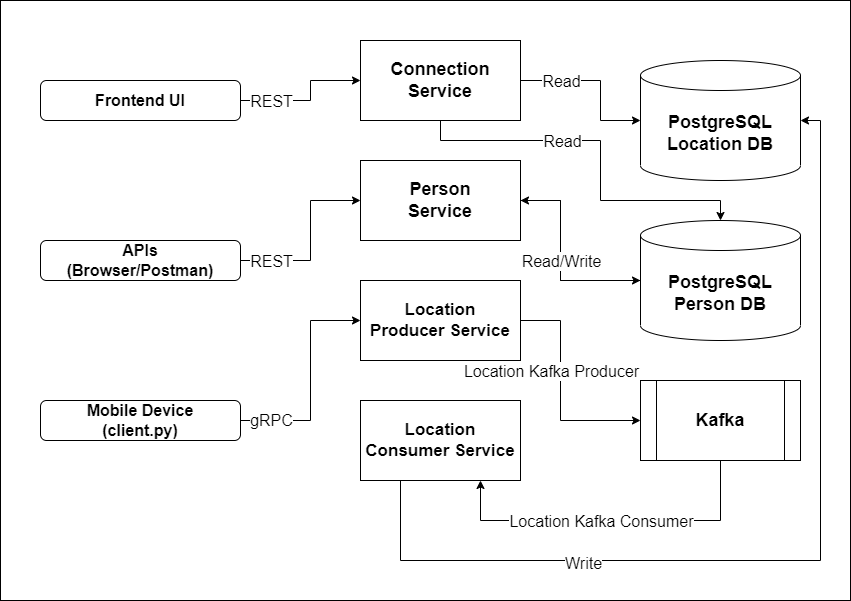

The diagram above was exported from draw.io. Its source (the exported page's mxGraphModel, read from the mxfile embedded in the PNG):
<mxGraphModel dx="1038" dy="571" grid="1" gridSize="10" guides="1" tooltips="1" connect="1" arrows="1" fold="1" page="1" pageScale="1" pageWidth="850" pageHeight="1100" math="0" shadow="0">
  <root>
    <mxCell id="0" />
    <mxCell id="1" parent="0" />
    <mxCell id="TPGmoA_VoGjHYOTGzC3O-45" value="" style="rounded=0;whiteSpace=wrap;html=1;fontSize=16;" vertex="1" parent="1">
      <mxGeometry width="850" height="600" as="geometry" />
    </mxCell>
    <mxCell id="TPGmoA_VoGjHYOTGzC3O-46" style="edgeStyle=orthogonalEdgeStyle;rounded=0;orthogonalLoop=1;jettySize=auto;html=1;fontSize=18;entryX=0;entryY=0.5;entryDx=0;entryDy=0;" edge="1" parent="1" source="TPGmoA_VoGjHYOTGzC3O-48" target="TPGmoA_VoGjHYOTGzC3O-64">
      <mxGeometry relative="1" as="geometry">
        <mxPoint x="290" y="330" as="targetPoint" />
        <Array as="points">
          <mxPoint x="310" y="420" />
          <mxPoint x="310" y="320" />
        </Array>
      </mxGeometry>
    </mxCell>
    <mxCell id="TPGmoA_VoGjHYOTGzC3O-47" value="gRPC" style="edgeLabel;html=1;align=center;verticalAlign=middle;resizable=0;points=[];fontSize=16;" vertex="1" connectable="0" parent="TPGmoA_VoGjHYOTGzC3O-46">
      <mxGeometry x="-0.5055" y="1" relative="1" as="geometry">
        <mxPoint x="-24" as="offset" />
      </mxGeometry>
    </mxCell>
    <mxCell id="TPGmoA_VoGjHYOTGzC3O-48" value="&lt;b style=&quot;font-size: 16px;&quot;&gt;Mobile Device&lt;br&gt;(client.py)&lt;/b&gt;" style="rounded=1;whiteSpace=wrap;html=1;" vertex="1" parent="1">
      <mxGeometry x="40" y="400" width="200" height="40" as="geometry" />
    </mxCell>
    <mxCell id="TPGmoA_VoGjHYOTGzC3O-49" style="edgeStyle=orthogonalEdgeStyle;rounded=0;orthogonalLoop=1;jettySize=auto;html=1;fontSize=18;" edge="1" parent="1" source="TPGmoA_VoGjHYOTGzC3O-50" target="TPGmoA_VoGjHYOTGzC3O-61">
      <mxGeometry relative="1" as="geometry">
        <Array as="points">
          <mxPoint x="310" y="260" />
          <mxPoint x="310" y="200" />
        </Array>
      </mxGeometry>
    </mxCell>
    <mxCell id="TPGmoA_VoGjHYOTGzC3O-50" value="&lt;b style=&quot;font-size: 16px;&quot;&gt;APIs&lt;br&gt;(Browser/Postman)&lt;/b&gt;" style="rounded=1;whiteSpace=wrap;html=1;" vertex="1" parent="1">
      <mxGeometry x="40" y="240" width="200" height="40" as="geometry" />
    </mxCell>
    <mxCell id="TPGmoA_VoGjHYOTGzC3O-51" style="edgeStyle=orthogonalEdgeStyle;rounded=0;orthogonalLoop=1;jettySize=auto;html=1;fontSize=18;" edge="1" parent="1" source="TPGmoA_VoGjHYOTGzC3O-54" target="TPGmoA_VoGjHYOTGzC3O-59">
      <mxGeometry relative="1" as="geometry">
        <Array as="points">
          <mxPoint x="310" y="100" />
          <mxPoint x="310" y="80" />
        </Array>
      </mxGeometry>
    </mxCell>
    <mxCell id="TPGmoA_VoGjHYOTGzC3O-52" value="&lt;font style=&quot;font-size: 16px;&quot;&gt;REST&lt;/font&gt;" style="edgeLabel;html=1;align=center;verticalAlign=middle;resizable=0;points=[];fontSize=18;" vertex="1" connectable="0" parent="TPGmoA_VoGjHYOTGzC3O-51">
      <mxGeometry x="-0.3657" relative="1" as="geometry">
        <mxPoint x="-14" as="offset" />
      </mxGeometry>
    </mxCell>
    <mxCell id="TPGmoA_VoGjHYOTGzC3O-53" value="&lt;font style=&quot;font-size: 16px;&quot;&gt;REST&lt;/font&gt;" style="edgeLabel;html=1;align=center;verticalAlign=middle;resizable=0;points=[];fontSize=18;" vertex="1" connectable="0" parent="TPGmoA_VoGjHYOTGzC3O-51">
      <mxGeometry x="-0.3657" relative="1" as="geometry">
        <mxPoint x="-14" y="160" as="offset" />
      </mxGeometry>
    </mxCell>
    <mxCell id="TPGmoA_VoGjHYOTGzC3O-54" value="&lt;b&gt;&lt;font style=&quot;font-size: 16px;&quot;&gt;Frontend UI&lt;/font&gt;&lt;/b&gt;" style="rounded=1;whiteSpace=wrap;html=1;" vertex="1" parent="1">
      <mxGeometry x="40" y="80" width="200" height="40" as="geometry" />
    </mxCell>
    <mxCell id="TPGmoA_VoGjHYOTGzC3O-55" style="edgeStyle=orthogonalEdgeStyle;rounded=0;orthogonalLoop=1;jettySize=auto;html=1;fontSize=18;" edge="1" parent="1" source="TPGmoA_VoGjHYOTGzC3O-59" target="TPGmoA_VoGjHYOTGzC3O-74">
      <mxGeometry relative="1" as="geometry">
        <Array as="points">
          <mxPoint x="600" y="80" />
          <mxPoint x="600" y="120" />
        </Array>
      </mxGeometry>
    </mxCell>
    <mxCell id="TPGmoA_VoGjHYOTGzC3O-56" value="Read" style="edgeLabel;html=1;align=center;verticalAlign=middle;resizable=0;points=[];fontSize=16;" vertex="1" connectable="0" parent="TPGmoA_VoGjHYOTGzC3O-55">
      <mxGeometry x="-0.3325" y="-2" relative="1" as="geometry">
        <mxPoint x="-13" y="-2" as="offset" />
      </mxGeometry>
    </mxCell>
    <mxCell id="TPGmoA_VoGjHYOTGzC3O-57" style="edgeStyle=orthogonalEdgeStyle;rounded=0;orthogonalLoop=1;jettySize=auto;html=1;fontSize=18;" edge="1" parent="1" source="TPGmoA_VoGjHYOTGzC3O-59" target="TPGmoA_VoGjHYOTGzC3O-73">
      <mxGeometry relative="1" as="geometry">
        <Array as="points">
          <mxPoint x="440" y="140" />
          <mxPoint x="600" y="140" />
          <mxPoint x="600" y="200" />
          <mxPoint x="720" y="200" />
        </Array>
      </mxGeometry>
    </mxCell>
    <mxCell id="TPGmoA_VoGjHYOTGzC3O-58" value="Read" style="edgeLabel;html=1;align=center;verticalAlign=middle;resizable=0;points=[];fontSize=16;" vertex="1" connectable="0" parent="TPGmoA_VoGjHYOTGzC3O-57">
      <mxGeometry x="-0.2558" y="-3" relative="1" as="geometry">
        <mxPoint y="-3" as="offset" />
      </mxGeometry>
    </mxCell>
    <mxCell id="TPGmoA_VoGjHYOTGzC3O-59" value="&lt;b style=&quot;font-size: 18px;&quot;&gt;Connection&lt;br&gt;Service&lt;/b&gt;" style="rounded=0;whiteSpace=wrap;html=1;" vertex="1" parent="1">
      <mxGeometry x="360" y="40" width="160" height="80" as="geometry" />
    </mxCell>
    <mxCell id="TPGmoA_VoGjHYOTGzC3O-60" style="edgeStyle=orthogonalEdgeStyle;rounded=0;orthogonalLoop=1;jettySize=auto;html=1;entryX=0;entryY=0.5;entryDx=0;entryDy=0;entryPerimeter=0;fontSize=18;" edge="1" parent="1" source="TPGmoA_VoGjHYOTGzC3O-61" target="TPGmoA_VoGjHYOTGzC3O-73">
      <mxGeometry relative="1" as="geometry">
        <Array as="points">
          <mxPoint x="560" y="200" />
          <mxPoint x="560" y="280" />
        </Array>
      </mxGeometry>
    </mxCell>
    <mxCell id="TPGmoA_VoGjHYOTGzC3O-61" value="&lt;b style=&quot;font-size: 18px;&quot;&gt;Person&lt;br&gt;Service&lt;/b&gt;" style="rounded=0;whiteSpace=wrap;html=1;" vertex="1" parent="1">
      <mxGeometry x="360" y="160" width="160" height="80" as="geometry" />
    </mxCell>
    <mxCell id="TPGmoA_VoGjHYOTGzC3O-62" style="edgeStyle=orthogonalEdgeStyle;rounded=0;orthogonalLoop=1;jettySize=auto;html=1;entryX=0;entryY=0.5;entryDx=0;entryDy=0;fontSize=18;" edge="1" parent="1" source="TPGmoA_VoGjHYOTGzC3O-64" target="TPGmoA_VoGjHYOTGzC3O-70">
      <mxGeometry relative="1" as="geometry">
        <Array as="points">
          <mxPoint x="560" y="320" />
          <mxPoint x="560" y="420" />
        </Array>
      </mxGeometry>
    </mxCell>
    <mxCell id="TPGmoA_VoGjHYOTGzC3O-63" value="Location Kafka Producer" style="edgeLabel;html=1;align=center;verticalAlign=middle;resizable=0;points=[];fontSize=16;" vertex="1" connectable="0" parent="TPGmoA_VoGjHYOTGzC3O-62">
      <mxGeometry x="-0.0545" y="-2" relative="1" as="geometry">
        <mxPoint x="-8" y="-14" as="offset" />
      </mxGeometry>
    </mxCell>
    <mxCell id="TPGmoA_VoGjHYOTGzC3O-64" value="&lt;b style=&quot;font-size: 17px;&quot;&gt;Location&lt;br&gt;Producer Service&lt;/b&gt;" style="rounded=0;whiteSpace=wrap;html=1;" vertex="1" parent="1">
      <mxGeometry x="360" y="280" width="160" height="80" as="geometry" />
    </mxCell>
    <mxCell id="TPGmoA_VoGjHYOTGzC3O-65" style="edgeStyle=orthogonalEdgeStyle;rounded=0;orthogonalLoop=1;jettySize=auto;html=1;entryX=1;entryY=0.5;entryDx=0;entryDy=0;entryPerimeter=0;fontSize=16;" edge="1" parent="1" source="TPGmoA_VoGjHYOTGzC3O-67" target="TPGmoA_VoGjHYOTGzC3O-74">
      <mxGeometry relative="1" as="geometry">
        <Array as="points">
          <mxPoint x="400" y="560" />
          <mxPoint x="820" y="560" />
          <mxPoint x="820" y="120" />
        </Array>
      </mxGeometry>
    </mxCell>
    <mxCell id="TPGmoA_VoGjHYOTGzC3O-66" value="Write" style="edgeLabel;html=1;align=center;verticalAlign=middle;resizable=0;points=[];fontSize=16;" vertex="1" connectable="0" parent="TPGmoA_VoGjHYOTGzC3O-65">
      <mxGeometry x="-0.4533" y="-2" relative="1" as="geometry">
        <mxPoint as="offset" />
      </mxGeometry>
    </mxCell>
    <mxCell id="TPGmoA_VoGjHYOTGzC3O-67" value="&lt;b style=&quot;font-size: 17px;&quot;&gt;Location&lt;br&gt;Consumer Service&lt;/b&gt;" style="rounded=0;whiteSpace=wrap;html=1;" vertex="1" parent="1">
      <mxGeometry x="360" y="400" width="160" height="80" as="geometry" />
    </mxCell>
    <mxCell id="TPGmoA_VoGjHYOTGzC3O-68" style="edgeStyle=orthogonalEdgeStyle;rounded=0;orthogonalLoop=1;jettySize=auto;html=1;entryX=0.75;entryY=1;entryDx=0;entryDy=0;fontSize=18;" edge="1" parent="1" source="TPGmoA_VoGjHYOTGzC3O-70" target="TPGmoA_VoGjHYOTGzC3O-67">
      <mxGeometry relative="1" as="geometry">
        <Array as="points">
          <mxPoint x="720" y="520" />
          <mxPoint x="480" y="520" />
        </Array>
      </mxGeometry>
    </mxCell>
    <mxCell id="TPGmoA_VoGjHYOTGzC3O-69" value="Location Kafka Consumer" style="edgeLabel;html=1;align=center;verticalAlign=middle;resizable=0;points=[];fontSize=16;" vertex="1" connectable="0" parent="TPGmoA_VoGjHYOTGzC3O-68">
      <mxGeometry x="0.18" relative="1" as="geometry">
        <mxPoint x="21" as="offset" />
      </mxGeometry>
    </mxCell>
    <mxCell id="TPGmoA_VoGjHYOTGzC3O-70" value="&lt;b&gt;&lt;font style=&quot;font-size: 18px;&quot;&gt;Kafka&lt;/font&gt;&lt;/b&gt;" style="shape=process;whiteSpace=wrap;html=1;backgroundOutline=1;" vertex="1" parent="1">
      <mxGeometry x="640" y="380" width="160" height="80" as="geometry" />
    </mxCell>
    <mxCell id="TPGmoA_VoGjHYOTGzC3O-71" style="edgeStyle=orthogonalEdgeStyle;rounded=0;orthogonalLoop=1;jettySize=auto;html=1;entryX=1;entryY=0.5;entryDx=0;entryDy=0;fontSize=16;" edge="1" parent="1" source="TPGmoA_VoGjHYOTGzC3O-73" target="TPGmoA_VoGjHYOTGzC3O-61">
      <mxGeometry relative="1" as="geometry">
        <Array as="points">
          <mxPoint x="560" y="280" />
          <mxPoint x="560" y="200" />
        </Array>
      </mxGeometry>
    </mxCell>
    <mxCell id="TPGmoA_VoGjHYOTGzC3O-72" value="Read/Write" style="edgeLabel;html=1;align=center;verticalAlign=middle;resizable=0;points=[];fontSize=16;" vertex="1" connectable="0" parent="TPGmoA_VoGjHYOTGzC3O-71">
      <mxGeometry x="-0.504" y="-3" relative="1" as="geometry">
        <mxPoint x="-30" y="-17" as="offset" />
      </mxGeometry>
    </mxCell>
    <mxCell id="TPGmoA_VoGjHYOTGzC3O-73" value="&lt;b style=&quot;font-size: 18px;&quot;&gt;PostgreSQL&lt;br&gt;Person DB&lt;/b&gt;" style="shape=cylinder3;whiteSpace=wrap;html=1;boundedLbl=1;backgroundOutline=1;size=15;" vertex="1" parent="1">
      <mxGeometry x="640" y="220" width="160" height="120" as="geometry" />
    </mxCell>
    <mxCell id="TPGmoA_VoGjHYOTGzC3O-74" value="&lt;b style=&quot;font-size: 18px;&quot;&gt;PostgreSQL&lt;br&gt;Location DB&lt;/b&gt;" style="shape=cylinder3;whiteSpace=wrap;html=1;boundedLbl=1;backgroundOutline=1;size=15;" vertex="1" parent="1">
      <mxGeometry x="640" y="60" width="160" height="120" as="geometry" />
    </mxCell>
  </root>
</mxGraphModel>